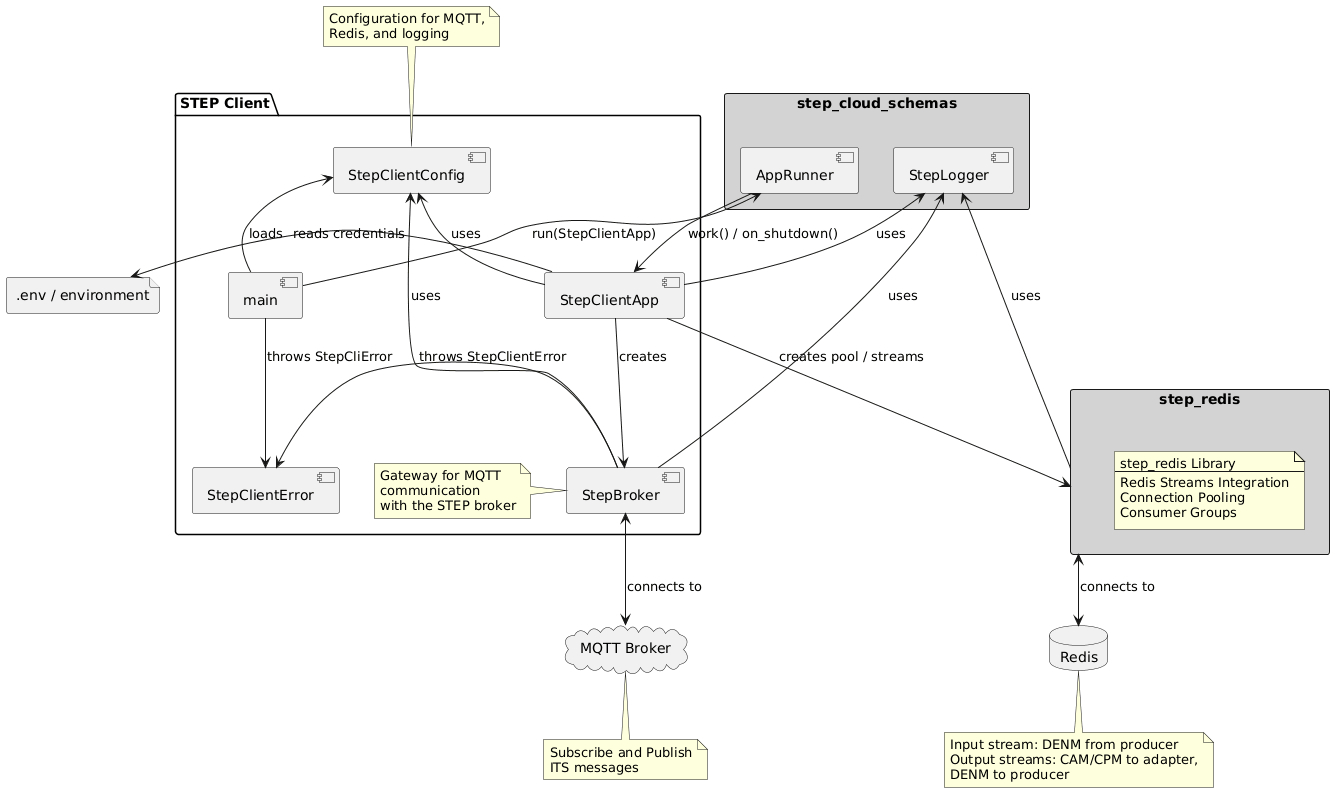

The diagram above was rendered by PlantUML. Its source (embedded in the PNG):
@startuml

rectangle "step_cloud_schemas" as Schemas #LightGray {
   [AppRunner] as Runner
   [StepLogger] as Logger
}

rectangle "step_redis" as StepRedis #LightGray {
   note as N1
   step_redis Library
   ----
   Redis Streams Integration
   Connection Pooling
   Consumer Groups
   end note
}

package "STEP Client" {
   [main] as Main
   [StepClientApp] as App
   [StepBroker] as GW
   [StepClientConfig] as Config
   [StepClientError] as Exception
   note left of GW
   Gateway for MQTT
   communication
   with the STEP broker
   end note
}

cloud "MQTT Broker" as MQTT
database "Redis" as Redis
file ".env / environment" as Env

Main -right-> Runner : run(StepClientApp)
Runner -down-> App : work() / on_shutdown()
Main -up-> Config : loads
Main -down-> Exception : throws StepCliError
App -left-> Env : reads credentials
App -down-> GW : creates
App -down-> StepRedis : creates pool / streams
App -up-> Config : uses
GW -up-> Config : uses
StepRedis <-down-> Redis : connects to
GW <-down-> MQTT : connects to
App -up-> Logger : uses
GW -up-> Logger : uses
StepRedis -up-> Logger : uses
GW -right-> Exception : throws StepClientError

note bottom of MQTT
   Subscribe and Publish
   ITS messages
end note

note bottom of Redis
   Input stream: DENM from producer
   Output streams: CAM/CPM to adapter,
   DENM to producer
end note

note top of Config
   Configuration for MQTT,
   Redis, and logging
end note

@enduml